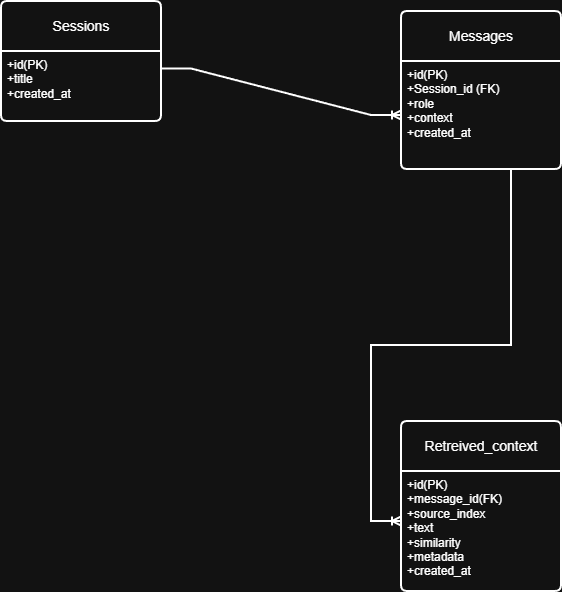

The diagram above was exported from draw.io. Its source (the exported page's mxGraphModel, read from the mxfile embedded in the PNG):
<mxGraphModel dx="1298" dy="764" grid="1" gridSize="8" guides="1" tooltips="1" connect="1" arrows="1" fold="1" page="1" pageScale="1" pageWidth="827" pageHeight="1169" math="0" shadow="0">
  <root>
    <mxCell id="0" />
    <mxCell id="1" parent="0" />
    <mxCell id="73f7vgzJapXCyQaFvWrG-1" parent="1" style="swimlane;childLayout=stackLayout;horizontal=1;startSize=50;horizontalStack=0;rounded=1;fontSize=14;fontStyle=0;strokeWidth=2;resizeParent=0;resizeLast=1;shadow=0;dashed=0;align=center;arcSize=4;whiteSpace=wrap;html=1;" value="Sessions" vertex="1">
      <mxGeometry height="120" width="160" x="120" y="40" as="geometry" />
    </mxCell>
    <mxCell id="73f7vgzJapXCyQaFvWrG-2" parent="73f7vgzJapXCyQaFvWrG-1" style="align=left;strokeColor=none;fillColor=none;spacingLeft=4;spacingRight=4;fontSize=12;verticalAlign=top;resizable=0;rotatable=0;part=1;html=1;whiteSpace=wrap;" value="+id(PK)&lt;div&gt;+title&lt;/div&gt;&lt;div&gt;+created_at&lt;/div&gt;" vertex="1">
      <mxGeometry height="70" width="160" y="50" as="geometry" />
    </mxCell>
    <mxCell id="73f7vgzJapXCyQaFvWrG-3" parent="1" style="swimlane;childLayout=stackLayout;horizontal=1;startSize=50;horizontalStack=0;rounded=1;fontSize=14;fontStyle=0;strokeWidth=2;resizeParent=0;resizeLast=1;shadow=0;dashed=0;align=center;arcSize=4;whiteSpace=wrap;html=1;" value="Messages" vertex="1">
      <mxGeometry height="158" width="160" x="520" y="50" as="geometry" />
    </mxCell>
    <mxCell id="73f7vgzJapXCyQaFvWrG-4" parent="73f7vgzJapXCyQaFvWrG-3" style="align=left;strokeColor=none;fillColor=none;spacingLeft=4;spacingRight=4;fontSize=12;verticalAlign=top;resizable=0;rotatable=0;part=1;html=1;whiteSpace=wrap;" value="+id(PK)&lt;div&gt;+Session_id (FK)&lt;/div&gt;&lt;div&gt;+role&lt;/div&gt;&lt;div&gt;+context&lt;/div&gt;&lt;div&gt;+created_at&lt;/div&gt;&lt;div&gt;&lt;br&gt;&lt;/div&gt;" vertex="1">
      <mxGeometry height="108" width="160" y="50" as="geometry" />
    </mxCell>
    <mxCell id="73f7vgzJapXCyQaFvWrG-5" parent="1" style="swimlane;childLayout=stackLayout;horizontal=1;startSize=50;horizontalStack=0;rounded=1;fontSize=14;fontStyle=0;strokeWidth=2;resizeParent=0;resizeLast=1;shadow=0;dashed=0;align=center;arcSize=4;whiteSpace=wrap;html=1;" value="Retreived_context" vertex="1">
      <mxGeometry height="170" width="160" x="520" y="460" as="geometry" />
    </mxCell>
    <mxCell id="73f7vgzJapXCyQaFvWrG-6" parent="73f7vgzJapXCyQaFvWrG-5" style="align=left;strokeColor=none;fillColor=none;spacingLeft=4;spacingRight=4;fontSize=12;verticalAlign=top;resizable=0;rotatable=0;part=1;html=1;whiteSpace=wrap;" value="+id(PK)&lt;div&gt;+message_id(FK)&lt;/div&gt;&lt;div&gt;+source_index&lt;/div&gt;&lt;div&gt;+text&lt;/div&gt;&lt;div&gt;+similarity&lt;/div&gt;&lt;div&gt;+metadata&lt;/div&gt;&lt;div&gt;+created_at&lt;/div&gt;" vertex="1">
      <mxGeometry height="120" width="160" y="50" as="geometry" />
    </mxCell>
    <mxCell id="73f7vgzJapXCyQaFvWrG-8" edge="1" parent="1" source="73f7vgzJapXCyQaFvWrG-2" style="edgeStyle=entityRelationEdgeStyle;fontSize=12;html=1;endArrow=ERoneToMany;rounded=0;exitX=1;exitY=0.25;exitDx=0;exitDy=0;entryX=0;entryY=0.5;entryDx=0;entryDy=0;strokeWidth=2;" target="73f7vgzJapXCyQaFvWrG-4" value="">
      <mxGeometry height="100" relative="1" width="100" as="geometry">
        <mxPoint x="270" y="360" as="sourcePoint" />
        <mxPoint x="370" y="260" as="targetPoint" />
      </mxGeometry>
    </mxCell>
    <mxCell id="73f7vgzJapXCyQaFvWrG-9" edge="1" parent="1" source="73f7vgzJapXCyQaFvWrG-4" style="edgeStyle=entityRelationEdgeStyle;fontSize=12;html=1;endArrow=ERoneToMany;rounded=0;exitX=0.5;exitY=1;exitDx=0;exitDy=0;strokeWidth=2;" value="">
      <mxGeometry height="100" relative="1" width="100" as="geometry">
        <mxPoint x="320" y="310" as="sourcePoint" />
        <mxPoint x="520" y="560" as="targetPoint" />
      </mxGeometry>
    </mxCell>
  </root>
</mxGraphModel>